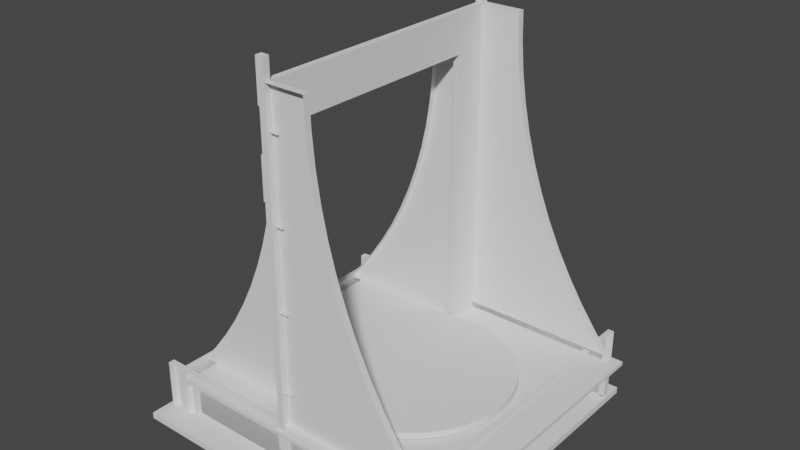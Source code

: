 # Source: sumaumaV0.14.blend  (saved by Blender 3.2.14; exported with 4.5.12 LTS)
import bpy
from mathutils import Matrix  # noqa: F401  (used for matrix-valued properties, if any)

bpy.ops.wm.read_factory_settings(use_empty=True)
scene = bpy.context.scene
scene.name = 'Scene'

# ---- collections
col_collection = bpy.data.collections.new('Collection'); scene.collection.children.link(col_collection)
col_maquete = bpy.data.collections.new('maquete'); scene.collection.children.link(col_maquete)

# ---- node groups
ng_geometry_nodes_001 = bpy.data.node_groups.new('Geometry Nodes.001', 'GeometryNodeTree')
_s = ng_geometry_nodes_001.interface.new_socket(name='Geometry', in_out='OUTPUT', socket_type='NodeSocketGeometry')
_s = ng_geometry_nodes_001.interface.new_socket(name='Geometry', in_out='INPUT', socket_type='NodeSocketGeometry')
ng_geometry_nodes_001.is_modifier = True
_N = ng_geometry_nodes_001.nodes; _L = ng_geometry_nodes_001.links
n0 = _N.new('NodeGroupInput'); n0.name = 'Group Input'; n0.location = (-357, 409)
n1 = _N.new('GeometryNodeExtrudeMesh'); n1.name = 'Extrude Mesh'; n1.location = (257, 767)
n1.inputs[3].default_value = 0.016
n2 = _N.new('NodeGroupOutput'); n2.name = 'Group Output'; n2.location = (450, 930)
n3 = _N.new('GeometryNodeSetPosition'); n3.name = 'Set Position'; n3.location = (-99, 735)
n3.inputs[3].default_value = (0.0, 0.05, -0.35)
_L.new(n0.outputs[0], n3.inputs[0])
_L.new(n3.outputs[0], n1.inputs[0])
_L.new(n1.outputs[0], n2.inputs[0])
n2.is_active_output = True
ng_geometry_nodes_003 = bpy.data.node_groups.new('Geometry Nodes.003', 'GeometryNodeTree')
_s = ng_geometry_nodes_003.interface.new_socket(name='Geometry', in_out='OUTPUT', socket_type='NodeSocketGeometry')
_s = ng_geometry_nodes_003.interface.new_socket(name='Geometry', in_out='INPUT', socket_type='NodeSocketGeometry')
ng_geometry_nodes_003.is_modifier = True
_N = ng_geometry_nodes_003.nodes; _L = ng_geometry_nodes_003.links
n0 = _N.new('NodeGroupInput'); n0.name = 'Group Input'; n0.location = (-340, 0)
n1 = _N.new('NodeGroupOutput'); n1.name = 'Group Output'; n1.location = (302, 0)
n2 = _N.new('GeometryNodeSetPosition'); n2.name = 'Set Position'; n2.location = (82, 166)
n2.inputs[3].default_value = (0.0, 0.0, 0.052)
n3 = _N.new('GeometryNodeExtrudeMesh'); n3.name = 'Extrude Mesh'; n3.location = (-138, 223)
n3.inputs[3].default_value = 0.016
_L.new(n2.outputs[0], n1.inputs[0])
_L.new(n0.outputs[0], n3.inputs[0])
_L.new(n3.outputs[0], n2.inputs[0])
n1.is_active_output = True
ng_geometry_nodes = bpy.data.node_groups.new('Geometry Nodes', 'GeometryNodeTree')
_s = ng_geometry_nodes.interface.new_socket(name='Geometry', in_out='OUTPUT', socket_type='NodeSocketGeometry')
_s = ng_geometry_nodes.interface.new_socket(name='Geometry', in_out='INPUT', socket_type='NodeSocketGeometry')
ng_geometry_nodes.is_modifier = True
_N = ng_geometry_nodes.nodes; _L = ng_geometry_nodes.links
n0 = _N.new('NodeGroupInput'); n0.name = 'Group Input'; n0.location = (-124, 400)
n1 = _N.new('NodeGroupOutput'); n1.name = 'Group Output'; n1.location = (534, 371)
n2 = _N.new('GeometryNodeSetPosition'); n2.name = 'Set Position'; n2.location = (94, 515)
n2.inputs[3].default_value = (0.0, 0.05, 0.25)
n3 = _N.new('GeometryNodeExtrudeMesh'); n3.name = 'Extrude Mesh'; n3.location = (314, 455)
n3.inputs[3].default_value = 0.016
_L.new(n3.outputs[0], n1.inputs[0])
_L.new(n0.outputs[0], n2.inputs[0])
_L.new(n2.outputs[0], n3.inputs[0])
n1.is_active_output = True
ng_geometry_nodes_005 = bpy.data.node_groups.new('Geometry Nodes.005', 'GeometryNodeTree')
_s = ng_geometry_nodes_005.interface.new_socket(name='Geometry', in_out='OUTPUT', socket_type='NodeSocketGeometry')
_s = ng_geometry_nodes_005.interface.new_socket(name='Geometry', in_out='INPUT', socket_type='NodeSocketGeometry')
ng_geometry_nodes_005.is_modifier = True
_N = ng_geometry_nodes_005.nodes; _L = ng_geometry_nodes_005.links
n0 = _N.new('NodeGroupOutput'); n0.name = 'Group Output'; n0.location = (393, 0)
n1 = _N.new('NodeGroupInput'); n1.name = 'Group Input'; n1.location = (-340, 0)
n2 = _N.new('GeometryNodeExtrudeMesh'); n2.name = 'Extrude Mesh'; n2.location = (-106, 184)
n2.inputs[3].default_value = 0.012
n3 = _N.new('GeometryNodeSetPosition'); n3.name = 'Set Position'; n3.location = (173, 154)
n3.inputs[3].default_value = (0.07, 0.0, -0.028)
_L.new(n3.outputs[0], n0.inputs[0])
_L.new(n1.outputs[0], n2.inputs[0])
_L.new(n2.outputs[0], n3.inputs[0])
n0.is_active_output = True
ng_geometry_nodes_006 = bpy.data.node_groups.new('Geometry Nodes.006', 'GeometryNodeTree')
_s = ng_geometry_nodes_006.interface.new_socket(name='Geometry', in_out='OUTPUT', socket_type='NodeSocketGeometry')
_s = ng_geometry_nodes_006.interface.new_socket(name='Geometry', in_out='INPUT', socket_type='NodeSocketGeometry')
ng_geometry_nodes_006.is_modifier = True
_N = ng_geometry_nodes_006.nodes; _L = ng_geometry_nodes_006.links
n0 = _N.new('NodeGroupInput'); n0.name = 'Group Input'; n0.location = (-340, 0)
n1 = _N.new('NodeGroupOutput'); n1.name = 'Group Output'; n1.location = (320, 0)
n2 = _N.new('GeometryNodeSetPosition'); n2.name = 'Set Position'; n2.location = (-120, 28)
n2.inputs[3].default_value = (0.07, 0.0, -0.016)
n3 = _N.new('GeometryNodeExtrudeMesh'); n3.name = 'Extrude Mesh'; n3.location = (100, -9)
n3.inputs[3].default_value = 0.06
_L.new(n3.outputs[0], n1.inputs[0])
_L.new(n0.outputs[0], n2.inputs[0])
_L.new(n2.outputs[0], n3.inputs[0])
n1.is_active_output = True
ng_geometry_nodes_007 = bpy.data.node_groups.new('Geometry Nodes.007', 'GeometryNodeTree')
_s = ng_geometry_nodes_007.interface.new_socket(name='Geometry', in_out='OUTPUT', socket_type='NodeSocketGeometry')
_s = ng_geometry_nodes_007.interface.new_socket(name='Geometry', in_out='INPUT', socket_type='NodeSocketGeometry')
ng_geometry_nodes_007.is_modifier = True
_N = ng_geometry_nodes_007.nodes; _L = ng_geometry_nodes_007.links
n0 = _N.new('NodeGroupInput'); n0.name = 'Group Input'; n0.location = (-340, 0)
n1 = _N.new('NodeGroupOutput'); n1.name = 'Group Output'; n1.location = (313, 0)
n2 = _N.new('GeometryNodeExtrudeMesh'); n2.name = 'Extrude Mesh'; n2.location = (-127, 34)
n2.inputs[3].default_value = 0.008
n3 = _N.new('GeometryNodeSetPosition'); n3.name = 'Set Position'; n3.location = (93, 58)
n3.inputs[3].default_value = (0.0, 0.0, 0.084)
_L.new(n3.outputs[0], n1.inputs[0])
_L.new(n0.outputs[0], n2.inputs[0])
_L.new(n2.outputs[0], n3.inputs[0])
n1.is_active_output = True

# ---- world
world_world = bpy.data.worlds.new('World'); scene.world = world_world
world_world.use_nodes = True; world_world.node_tree.nodes.clear()
_N = world_world.node_tree.nodes; _L = world_world.node_tree.links
n0 = _N.new('ShaderNodeOutputWorld'); n0.name = 'World Output'; n0.location = (300, 300)
n1 = _N.new('ShaderNodeBackground'); n1.name = 'Background'; n1.location = (10, 300)
n1.inputs[0].default_value = (0.05088, 0.05088, 0.05088, 1.0)
_L.new(n1.outputs[0], n0.inputs[0])
n0.is_active_output = True
world_world.color = (0.05088, 0.05088, 0.05088)
world_world.use_sun_shadow = False
world_world.sun_shadow_jitter_overblur = 0.0

# ---- meshes
me_sketch_108 = bpy.data.meshes.new('Sketch.108')
me_sketch_108.from_pydata([(-0.05, -0.25, 0.0), (-0.75, -0.25, 0.0), (-0.75, 0.25, 0.0), (-0.05, 0.25, 0.0), (-0.85, -0.35, 0.0), (0.05, -0.35, 0.0), (0.05, 0.35, 0.0), (-0.85, 0.35, 0.0), (-0.8002, -0.3376, 0.0), (-0.8002, -0.3376, 0.0), (-0.8002, -0.3376, 0.0), (-0.8002, -0.3376, 0.0), (-0.8002, -0.3376, 0.0), (-0.8002, -0.3376, 0.0), (-0.8002, -0.3376, 0.0), (-0.8002, -0.3376, 0.0), (-0.8002, -0.3376, 0.0), (-0.8002, -0.3376, 0.0), (-0.8002, -0.3376, 0.0), (-0.8002, -0.3376, 0.0), (-0.8002, -0.3377, 0.0), (-0.8002, -0.3377, 0.0), (-0.8002, -0.3377, 0.0), (-0.8002, -0.3377, 0.0), (-0.8002, -0.3377, 0.0), (-0.8002, -0.3377, 0.0), (-0.8002, -0.3377, 0.0), (-0.8002, -0.3377, 0.0), (-0.8002, -0.3377, 0.0), (-0.8002, -0.3377, 0.0), (-0.8002, -0.3377, 0.0), (-0.8002, -0.3377, 0.0), (-0.8002, -0.3377, 0.0), (-0.8002, -0.3377, 0.0), (-0.8001, -0.3377, 0.0), (-0.8001, -0.3377, 0.0), (-0.8001, -0.3377, 0.0), (-0.8001, -0.3377, 0.0), (-0.8001, -0.3377, 0.0), (-0.8001, -0.3377, 0.0), (-0.8001, -0.3377, 0.0), (-0.8001, -0.3377, 0.0), (-0.8001, -0.3377, 0.0), (-0.8001, -0.3377, 0.0), (-0.8001, -0.3377, 0.0), (-0.8001, -0.3376, 0.0), (-0.8001, -0.3376, 0.0), (-0.8001, -0.3376, 0.0), (-0.8001, -0.3376, 0.0), (-0.8001, -0.3376, 0.0), (-0.8001, -0.3376, 0.0), (-0.8001, -0.3376, 0.0), (-0.8001, -0.3376, 0.0), (-0.8001, -0.3376, 0.0), (-0.8001, -0.3376, 0.0), (-0.8002, -0.3376, 0.0)], [], [(0, 1, 2, 4, 28, 27, 26, 25, 24, 23, 22, 21, 20, 19, 18, 17, 16, 15, 14, 13, 12, 11, 10, 9, 8, 55, 54, 53, 52, 51, 50, 49, 48, 47, 46, 45, 44, 43, 42, 41, 40, 39, 38, 37, 36, 35, 34, 5, 6, 3), (6, 7, 4, 2, 3), (4, 5, 34, 33, 32, 31, 30, 29, 28)])
_uv = me_sketch_108.uv_layers.new(name='UVMap')
_uv.uv.foreach_set('vector', [0.0, 0.0, 0.01818, 0.0, 0.03636, 0.0, 0.07273, 0.0, 0.5091, 0.0, 0.4909, 0.0, 0.4727, 0.0, 0.4545, 0.0, 0.4364, 0.0, 0.4182, 0.0, 0.4, 0.0, 0.3818, 0.0, 0.3636, 0.0, 0.3455, 0.0, 0.3273, 0.0, 0.3091, 0.0, 0.2909, 0.0, 0.2727, 0.0, 0.2545, 0.0, 0.2364, 0.0, 0.2182, 0.0, 0.2, 0.0, 0.1818, 0.0, 0.1636, 0.0, 0.1455, 0.0, 1.0, 0.0, 0.9818, 0.0, 0.9636, 0.0, 0.9455, 0.0, 0.9273, 0.0, 0.9091, 0.0, 0.8909, 0.0, 0.8727, 0.0, 0.8545, 0.0, 0.8364, 0.0, 0.8182, 0.0, 0.8, 0.0, 0.7818, 0.0, 0.7636, 0.0, 0.7455, 0.0, 0.7273, 0.0, 0.7091, 0.0, 0.6909, 0.0, 0.6727, 0.0, 0.6545, 0.0, 0.6364, 0.0, 0.6182, 0.0, 0.09091, 0.0, 0.1091, 0.0, 0.05455, 0.0, 0.1091, 0.0, 0.1273, 0.0, 0.07273, 0.0, 0.03636, 0.0, 0.05455, 0.0, 0.07273, 0.0, 0.09091, 0.0, 0.6182, 0.0, 0.6, 0.0, 0.5818, 0.0, 0.5636, 0.0, 0.5455, 0.0, 0.5273, 0.0, 0.5091, 0.0])
me_sketch_108.use_remesh_fix_poles = True
me_sketch_108.use_remesh_preserve_attributes = False
me_sketch_108.update()
me_furos_050 = bpy.data.meshes.new('furos.050')
me_furos_050.from_pydata([(-0.15, -0.3395, 0.0), (-0.1503, -0.3395, 0.0), (-0.1507, -0.3396, 0.0), (-0.151, -0.3397, 0.0), (-0.1513, -0.3398, 0.0), (-0.1515, -0.34, 0.0), (-0.1518, -0.3402, 0.0), (-0.152, -0.3405, 0.0), (-0.1522, -0.3407, 0.0), (-0.1523, -0.341, 0.0), (-0.1524, -0.3413, 0.0), (-0.1525, -0.3417, 0.0), (-0.1525, -0.342, 0.0), (-0.1525, -0.3423, 0.0), (-0.1524, -0.3427, 0.0), (-0.1523, -0.343, 0.0), (-0.1522, -0.3433, 0.0), (-0.152, -0.3435, 0.0), (-0.1518, -0.3438, 0.0), (-0.1515, -0.344, 0.0), (-0.1513, -0.3442, 0.0), (-0.151, -0.3443, 0.0), (-0.1507, -0.3444, 0.0), (-0.1503, -0.3445, 0.0), (-0.15, -0.3445, 0.0), (-0.1497, -0.3445, 0.0), (-0.1493, -0.3444, 0.0), (-0.149, -0.3443, 0.0), (-0.1487, -0.3442, 0.0), (-0.1485, -0.344, 0.0), (-0.1482, -0.3438, 0.0), (-0.148, -0.3435, 0.0), (-0.1478, -0.3433, 0.0), (-0.1477, -0.343, 0.0), (-0.1476, -0.3427, 0.0), (-0.1475, -0.3423, 0.0), (-0.1475, -0.342, 0.0), (-0.1475, -0.3417, 0.0), (-0.1476, -0.3413, 0.0), (-0.1477, -0.341, 0.0), (-0.1478, -0.3407, 0.0), (-0.148, -0.3405, 0.0), (-0.1482, -0.3402, 0.0), (-0.1485, -0.34, 0.0), (-0.1487, -0.3398, 0.0), (-0.149, -0.3397, 0.0), (-0.1493, -0.3396, 0.0), (-0.1497, -0.3395, 0.0)], [], [(41, 42, 43, 44, 45, 46, 47, 0, 1, 2, 3, 4, 5, 6, 7, 8, 9, 10, 11, 12, 13, 14, 15, 16, 17, 18, 19, 20, 21, 22, 23, 24, 25, 26, 27, 28, 29, 30, 31, 32, 33, 34, 35, 36, 37, 38, 39, 40)])
_uv = me_furos_050.uv_layers.new(name='UVMap')
_uv.uv.foreach_set('vector', [0.8723, 0.0, 0.8936, 0.0, 0.9149, 0.0, 0.9362, 0.0, 0.9574, 0.0, 0.9787, 0.0, 1.0, 0.0, 0.0, 0.0, 0.02128, 0.0, 0.04255, 0.0, 0.06383, 0.0, 0.08511, 0.0, 0.1064, 0.0, 0.1277, 0.0, 0.1489, 0.0, 0.1702, 0.0, 0.1915, 0.0, 0.2128, 0.0, 0.234, 0.0, 0.2553, 0.0, 0.2766, 0.0, 0.2979, 0.0, 0.3191, 0.0, 0.3404, 0.0, 0.3617, 0.0, 0.383, 0.0, 0.4043, 0.0, 0.4255, 0.0, 0.4468, 0.0, 0.4681, 0.0, 0.4894, 0.0, 0.5106, 0.0, 0.5319, 0.0, 0.5532, 0.0, 0.5745, 0.0, 0.5957, 0.0, 0.617, 0.0, 0.6383, 0.0, 0.6596, 0.0, 0.6809, 0.0, 0.7021, 0.0, 0.7234, 0.0, 0.7447, 0.0, 0.766, 0.0, 0.7872, 0.0, 0.8085, 0.0, 0.8298, 0.0, 0.8511, 0.0])
me_furos_050.use_remesh_fix_poles = True
me_furos_050.use_remesh_preserve_attributes = False
me_furos_050.update()
me_boleanfingers_050 = bpy.data.meshes.new('boleanFingers.050')
me_boleanfingers_050.from_pydata([(-4.876e-05, -0.334, 0.0), (-0.1, -0.334, 0.0), (-0.1, -0.35, 0.0), (-4.876e-05, -0.35, 0.0)], [], [(2, 3, 0, 1)])
_uv = me_boleanfingers_050.uv_layers.new(name='UVMap')
_uv.uv.foreach_set('vector', [0.6667, 0.0, 1.0, 0.0, 0.0, 0.0, 0.3333, 0.0])
me_boleanfingers_050.use_remesh_fix_poles = True
me_boleanfingers_050.use_remesh_preserve_attributes = False
me_boleanfingers_050.update()
me_lateralfrente_003 = bpy.data.meshes.new('lateralFrente.003')
me_lateralfrente_003.from_pydata([(0.1, 0.8, 0.0), (-3.309e-24, 0.8, 0.0), (-3.309e-24, 0.0, 0.0), (-0.3, 0.0, 0.0), (-0.3, -0.1, 0.0), (0.4, -0.1, 0.0), (0.4, 0.0, 0.0), (0.3535, 0.05668, 0.0), (0.3106, 0.1158, 0.0), (0.2715, 0.1771, 0.0), (0.2363, 0.2405, 0.0), (0.2049, 0.3058, 0.0), (0.1775, 0.3728, 0.0), (0.1541, 0.4413, 0.0), (0.1348, 0.5111, 0.0), (0.1197, 0.5821, 0.0), (0.1088, 0.654, 0.0), (0.1022, 0.7267, 0.0)], [], [(9, 10, 11, 12, 13, 14, 15, 16, 17, 0, 1, 2, 3, 4, 5, 6, 7, 8)])
_uv = me_lateralfrente_003.uv_layers.new(name='UVMap')
_uv.uv.foreach_set('vector', [0.5294, 0.0, 0.5882, 0.0, 0.6471, 0.0, 0.7059, 0.0, 0.7647, 0.0, 0.8235, 0.0, 0.8824, 0.0, 0.9412, 0.0, 1.0, 0.0, 0.0, 0.0, 0.05882, 0.0, 0.1176, 0.0, 0.1765, 0.0, 0.2353, 0.0, 0.2941, 0.0, 0.3529, 0.0, 0.4118, 0.0, 0.4706, 0.0])
me_lateralfrente_003.use_remesh_fix_poles = True
me_lateralfrente_003.use_remesh_preserve_attributes = False
me_lateralfrente_003.update()
me_basegira_003 = bpy.data.meshes.new('baseGira.003')
me_basegira_003.from_pydata([(0.07, 0.25, 0.0), (0.03608, 0.2477, 0.0), (0.00354, 0.2411, 0.0), (-0.02731, 0.2304, 0.0), (-0.05618, 0.2159, 0.0), (-0.08277, 0.1979, 0.0), (-0.1068, 0.1768, 0.0), (-0.1279, 0.1528, 0.0), (-0.1459, 0.1262, 0.0), (-0.1604, 0.09731, 0.0), (-0.1711, 0.06646, 0.0), (-0.1777, 0.03392, 0.0), (-0.18, 3.062e-17, 0.0), (-0.1777, -0.03392, 0.0), (-0.1711, -0.06646, 0.0), (-0.1604, -0.09731, 0.0), (-0.1459, -0.1262, 0.0), (-0.1279, -0.1528, 0.0), (-0.1068, -0.1768, 0.0), (-0.08277, -0.1979, 0.0), (-0.05618, -0.2159, 0.0), (-0.02731, -0.2304, 0.0), (0.00354, -0.2411, 0.0), (0.03608, -0.2477, 0.0), (0.07, -0.25, 0.0), (0.1039, -0.2477, 0.0), (0.1365, -0.2411, 0.0), (0.1673, -0.2304, 0.0), (0.1962, -0.2159, 0.0), (0.2228, -0.1979, 0.0), (0.2468, -0.1768, 0.0), (0.2679, -0.1528, 0.0), (0.2859, -0.1262, 0.0), (0.3004, -0.09731, 0.0), (0.3111, -0.06646, 0.0), (0.3177, -0.03392, 0.0), (0.32, -6.123e-17, 0.0), (0.3177, 0.03392, 0.0), (0.3111, 0.06646, 0.0), (0.3004, 0.09731, 0.0), (0.2859, 0.1262, 0.0), (0.2679, 0.1528, 0.0), (0.2468, 0.1768, 0.0), (0.2228, 0.1979, 0.0), (0.1962, 0.2159, 0.0), (0.1673, 0.2304, 0.0), (0.1365, 0.2411, 0.0), (0.1039, 0.2477, 0.0), (0.3215, 0.0, 0.0), (-0.3215, 0.0, 0.0)], [(48, 49)], [(46, 47, 0, 1, 2, 3, 4, 5, 6, 7, 8, 9, 10, 11, 12, 13, 14, 15, 16, 17, 18, 19, 20, 21, 22, 23, 24, 25, 26, 27, 28, 29, 30, 31, 32, 33, 34, 35, 36, 37, 38, 39, 40, 41, 42, 43, 44, 45)])
_uv = me_basegira_003.uv_layers.new(name='UVMap')
_uv.uv.foreach_set('vector', [0.9787, 0.0, 1.0, 0.0, 0.0, 0.0, 0.02128, 0.0, 0.04255, 0.0, 0.06383, 0.0, 0.08511, 0.0, 0.1064, 0.0, 0.1277, 0.0, 0.1489, 0.0, 0.1702, 0.0, 0.1915, 0.0, 0.2128, 0.0, 0.234, 0.0, 0.2553, 0.0, 0.2766, 0.0, 0.2979, 0.0, 0.3191, 0.0, 0.3404, 0.0, 0.3617, 0.0, 0.383, 0.0, 0.4043, 0.0, 0.4255, 0.0, 0.4468, 0.0, 0.4681, 0.0, 0.4894, 0.0, 0.5106, 0.0, 0.5319, 0.0, 0.5532, 0.0, 0.5745, 0.0, 0.5957, 0.0, 0.617, 0.0, 0.6383, 0.0, 0.6596, 0.0, 0.6809, 0.0, 0.7021, 0.0, 0.7234, 0.0, 0.7447, 0.0, 0.766, 0.0, 0.7872, 0.0, 0.8085, 0.0, 0.8298, 0.0, 0.8511, 0.0, 0.8723, 0.0, 0.8936, 0.0, 0.9149, 0.0, 0.9362, 0.0, 0.9574, 0.0])
me_basegira_003.use_remesh_fix_poles = True
me_basegira_003.use_remesh_preserve_attributes = False
me_basegira_003.update()
me_sketch_001 = bpy.data.meshes.new('Sketch.001')
me_sketch_001.from_pydata([(-0.35, 0.0, 0.0), (-3.309e-24, 0.0, 0.0), (-3.309e-24, 0.7, 0.0), (-0.07409, 0.7, 0.0), (-0.07613, 0.6353, 0.0), (-0.08221, 0.5711, 0.0), (-0.09226, 0.5077, 0.0), (-0.1062, 0.4452, 0.0), (-0.124, 0.3839, 0.0), (-0.1456, 0.3238, 0.0), (-0.1708, 0.2652, 0.0), (-0.1997, 0.2082, 0.0), (-0.2321, 0.153, 0.0), (-0.268, 0.09977, 0.0), (-0.3073, 0.04872, 0.0)], [], [(1, 2, 3, 4, 5, 6, 7, 8, 9, 10, 11, 12, 13, 14, 0)])
_uv = me_sketch_001.uv_layers.new(name='UVMap')
_uv.uv.foreach_set('vector', [0.07143, 0.0, 0.1429, 0.0, 0.2143, 0.0, 0.2857, 0.0, 0.3571, 0.0, 0.4286, 0.0, 0.5, 0.0, 0.5714, 0.0, 0.6429, 0.0, 0.7143, 0.0, 0.7857, 0.0, 0.8571, 0.0, 0.9286, 0.0, 1.0, 0.0, 0.0, 0.0])
me_sketch_001.update()
me_basecubo = bpy.data.meshes.new('baseCubo')
me_basecubo.from_pydata([(0.048, 0.0275, 0.0), (-0.04, 0.045, 0.0), (-0.04, -0.045, 0.0), (0.048, -0.0275, 0.0), (1.837e-18, 0.03, 0.0), (-0.004071, 0.02973, 0.0), (-0.007975, 0.02893, 0.0), (-0.01168, 0.02764, 0.0), (-0.01514, 0.0259, 0.0), (-0.01833, 0.02375, 0.0), (-0.02121, 0.02121, 0.0), (-0.02375, 0.01833, 0.0), (-0.0259, 0.01514, 0.0), (-0.02764, 0.01168, 0.0), (-0.02893, 0.007975, 0.0), (-0.02973, 0.004071, 0.0), (-0.03, 3.674e-18, 0.0), (-0.02973, -0.004071, 0.0), (-0.02893, -0.007975, 0.0), (-0.02764, -0.01168, 0.0), (-0.0259, -0.01514, 0.0), (-0.02375, -0.01833, 0.0), (-0.02121, -0.02121, 0.0), (-0.01833, -0.02375, 0.0), (-0.01514, -0.0259, 0.0), (-0.01168, -0.02764, 0.0), (-0.007975, -0.02893, 0.0), (-0.004071, -0.02973, 0.0), (-5.511e-18, -0.03, 0.0), (0.004071, -0.02973, 0.0), (0.007975, -0.02893, 0.0), (0.01168, -0.02764, 0.0), (0.01514, -0.0259, 0.0), (0.01833, -0.02375, 0.0), (0.02121, -0.02121, 0.0), (0.02375, -0.01833, 0.0), (0.0259, -0.01514, 0.0), (0.02764, -0.01168, 0.0), (0.02893, -0.007975, 0.0), (0.02973, -0.004071, 0.0), (0.03, -7.348e-18, 0.0), (0.02973, 0.004071, 0.0), (0.02893, 0.007975, 0.0), (0.02764, 0.01168, 0.0), (0.0259, 0.01514, 0.0), (0.02375, 0.01833, 0.0), (0.02121, 0.02121, 0.0), (0.01833, 0.02375, 0.0), (0.01514, 0.0259, 0.0), (0.01168, 0.02764, 0.0), (0.007975, 0.02893, 0.0), (0.004071, 0.02973, 0.0), (-0.02834, 0.036, 0.0), (-0.02902, 0.03595, 0.0), (-0.02967, 0.03582, 0.0), (-0.03028, 0.03561, 0.0), (-0.03086, 0.03532, 0.0), (-0.03139, 0.03496, 0.0), (-0.03187, 0.03454, 0.0), (-0.0323, 0.03406, 0.0), (-0.03265, 0.03352, 0.0), (-0.03294, 0.03295, 0.0), (-0.03316, 0.03233, 0.0), (-0.03329, 0.03168, 0.0), (-0.03334, 0.031, 0.0), (-0.03329, 0.03032, 0.0), (-0.03316, 0.02967, 0.0), (-0.03294, 0.02905, 0.0), (-0.03265, 0.02848, 0.0), (-0.0323, 0.02794, 0.0), (-0.03187, 0.02746, 0.0), (-0.03139, 0.02704, 0.0), (-0.03086, 0.02668, 0.0), (-0.03028, 0.02639, 0.0), (-0.02967, 0.02618, 0.0), (-0.02902, 0.02605, 0.0), (-0.02834, 0.026, 0.0), (-0.02766, 0.02605, 0.0), (-0.02701, 0.02618, 0.0), (-0.02639, 0.02639, 0.0), (-0.02581, 0.02668, 0.0), (-0.02528, 0.02704, 0.0), (-0.0248, 0.02746, 0.0), (-0.02438, 0.02794, 0.0), (-0.02402, 0.02848, 0.0), (-0.02373, 0.02905, 0.0), (-0.02352, 0.02967, 0.0), (-0.02338, 0.03032, 0.0), (-0.02334, 0.031, 0.0), (-0.02338, 0.03168, 0.0), (-0.02352, 0.03233, 0.0), (-0.02373, 0.03295, 0.0), (-0.02402, 0.03352, 0.0), (-0.02438, 0.03406, 0.0), (-0.0248, 0.03454, 0.0), (-0.02528, 0.03496, 0.0), (-0.02581, 0.03532, 0.0), (-0.02639, 0.03561, 0.0), (-0.02701, 0.03582, 0.0), (-0.02766, 0.03595, 0.0), (0.03693, 0.025, 0.0), (0.03625, 0.02495, 0.0), (0.0356, 0.02482, 0.0), (0.03499, 0.02461, 0.0), (0.03441, 0.02432, 0.0), (0.03388, 0.02396, 0.0), (0.0334, 0.02354, 0.0), (0.03297, 0.02306, 0.0), (0.03262, 0.02252, 0.0), (0.03233, 0.02195, 0.0), (0.03211, 0.02133, 0.0), (0.03198, 0.02068, 0.0), (0.03193, 0.02, 0.0), (0.03198, 0.01932, 0.0), (0.03211, 0.01867, 0.0), (0.03233, 0.01805, 0.0), (0.03262, 0.01748, 0.0), (0.03297, 0.01694, 0.0), (0.0334, 0.01646, 0.0), (0.03388, 0.01604, 0.0), (0.03441, 0.01568, 0.0), (0.03499, 0.01539, 0.0), (0.0356, 0.01518, 0.0), (0.03625, 0.01505, 0.0), (0.03693, 0.015, 0.0), (0.03761, 0.01505, 0.0), (0.03826, 0.01518, 0.0), (0.03888, 0.01539, 0.0), (0.03946, 0.01568, 0.0), (0.03999, 0.01604, 0.0), (0.04047, 0.01646, 0.0), (0.04089, 0.01694, 0.0), (0.04125, 0.01748, 0.0), (0.04154, 0.01805, 0.0), (0.04175, 0.01867, 0.0), (0.04189, 0.01932, 0.0), (0.04193, 0.02, 0.0), (0.04189, 0.02068, 0.0), (0.04175, 0.02133, 0.0), (0.04154, 0.02195, 0.0), (0.04125, 0.02252, 0.0), (0.04089, 0.02306, 0.0), (0.04047, 0.02354, 0.0), (0.03999, 0.02396, 0.0), (0.03946, 0.02432, 0.0), (0.03888, 0.02461, 0.0), (0.03826, 0.02482, 0.0), (0.03761, 0.02495, 0.0), (0.03693, -0.015, 0.0), (0.03625, -0.01505, 0.0), (0.0356, -0.01518, 0.0), (0.03499, -0.01539, 0.0), (0.03441, -0.01568, 0.0), (0.03388, -0.01604, 0.0), (0.0334, -0.01646, 0.0), (0.03297, -0.01694, 0.0), (0.03262, -0.01748, 0.0), (0.03233, -0.01805, 0.0), (0.03211, -0.01867, 0.0), (0.03198, -0.01932, 0.0), (0.03193, -0.02, 0.0), (0.03198, -0.02068, 0.0), (0.03211, -0.02133, 0.0), (0.03233, -0.02195, 0.0), (0.03262, -0.02252, 0.0), (0.03297, -0.02306, 0.0), (0.0334, -0.02354, 0.0), (0.03388, -0.02396, 0.0), (0.03441, -0.02432, 0.0), (0.03499, -0.02461, 0.0), (0.0356, -0.02482, 0.0), (0.03625, -0.02495, 0.0), (0.03693, -0.025, 0.0), (0.03761, -0.02495, 0.0), (0.03826, -0.02482, 0.0), (0.03888, -0.02461, 0.0), (0.03946, -0.02432, 0.0), (0.03999, -0.02396, 0.0), (0.04047, -0.02354, 0.0), (0.04089, -0.02306, 0.0), (0.04125, -0.02252, 0.0), (0.04154, -0.02195, 0.0), (0.04175, -0.02133, 0.0), (0.04189, -0.02068, 0.0), (0.04193, -0.02, 0.0), (0.04189, -0.01932, 0.0), (0.04175, -0.01867, 0.0), (0.04154, -0.01805, 0.0), (0.04125, -0.01748, 0.0), (0.04089, -0.01694, 0.0), (0.04047, -0.01646, 0.0), (0.03999, -0.01604, 0.0), (0.03946, -0.01568, 0.0), (0.03888, -0.01539, 0.0), (0.03826, -0.01518, 0.0), (0.03761, -0.01505, 0.0), (-0.02834, -0.026, 0.0), (-0.02902, -0.02605, 0.0), (-0.02967, -0.02618, 0.0), (-0.03028, -0.02639, 0.0), (-0.03086, -0.02668, 0.0), (-0.03139, -0.02704, 0.0), (-0.03187, -0.02746, 0.0), (-0.0323, -0.02794, 0.0), (-0.03265, -0.02848, 0.0), (-0.03294, -0.02905, 0.0), (-0.03316, -0.02967, 0.0), (-0.03329, -0.03032, 0.0), (-0.03334, -0.031, 0.0), (-0.03329, -0.03168, 0.0), (-0.03316, -0.03233, 0.0), (-0.03294, -0.03295, 0.0), (-0.03265, -0.03352, 0.0), (-0.0323, -0.03406, 0.0), (-0.03187, -0.03454, 0.0), (-0.03139, -0.03496, 0.0), (-0.03086, -0.03532, 0.0), (-0.03028, -0.03561, 0.0), (-0.02967, -0.03582, 0.0), (-0.02902, -0.03595, 0.0), (-0.02834, -0.036, 0.0), (-0.02766, -0.03595, 0.0), (-0.02701, -0.03582, 0.0), (-0.02639, -0.03561, 0.0), (-0.02581, -0.03532, 0.0), (-0.02528, -0.03496, 0.0), (-0.0248, -0.03454, 0.0), (-0.02438, -0.03406, 0.0), (-0.02402, -0.03352, 0.0), (-0.02373, -0.03295, 0.0), (-0.02352, -0.03233, 0.0), (-0.02338, -0.03168, 0.0), (-0.02334, -0.031, 0.0), (-0.02338, -0.03032, 0.0), (-0.02352, -0.02967, 0.0), (-0.02373, -0.02905, 0.0), (-0.02402, -0.02848, 0.0), (-0.02438, -0.02794, 0.0), (-0.0248, -0.02746, 0.0), (-0.02528, -0.02704, 0.0), (-0.02581, -0.02668, 0.0), (-0.02639, -0.02639, 0.0), (-0.02701, -0.02618, 0.0), (-0.02766, -0.02605, 0.0)], [], [(119, 118, 117, 116, 44, 43, 123, 122, 121, 120), (3, 0, 1, 52, 99, 98, 97, 96, 95, 94, 93, 92, 91, 90, 89, 88, 87, 86, 85, 84, 83, 82, 81, 8, 7, 6, 5, 4, 51, 50, 49, 48, 47, 46, 45, 44, 116, 115, 114, 113, 112, 111, 110, 109, 108, 107, 106, 105, 104, 103, 102, 101, 100, 147, 146, 145, 144, 143, 142, 141, 140, 139, 138, 137, 136, 135, 134, 133, 132, 131, 130, 129, 128, 127, 126, 125, 124, 123, 43, 42, 41, 40, 39, 38, 37, 36, 35, 34, 33, 32, 167, 166, 165, 164, 163, 162, 161, 160, 159, 158, 157, 156, 155, 154, 153, 152, 151, 150, 149, 148, 195, 194, 193, 192, 191, 190, 189, 188, 187, 186, 185, 184, 183, 182, 181, 180, 179, 178, 177, 176, 175, 174, 173), (58, 57, 56, 55, 54, 53, 52, 1, 2, 225, 224, 223, 222, 221, 220, 219, 218, 217, 216, 215, 214, 213, 212, 211, 210, 209, 208, 207, 206, 205, 204, 203, 202, 201, 200, 199, 198, 197, 196, 243, 242, 241, 240, 239, 238, 237, 236, 235, 234, 233, 232, 231, 230, 229, 28, 27, 26, 25, 24, 23, 22, 21, 20, 19, 18, 17, 16, 15, 14, 13, 12, 11, 10, 9, 8, 81, 80, 79, 78, 77, 76, 75, 74, 73, 72, 71, 70, 69, 68, 67, 66, 65, 64, 63, 62, 61, 60, 59), (227, 226, 225, 2, 3, 173, 172, 171, 170, 169, 168, 167, 32, 31, 30, 29, 28, 229, 228)])
_uv = me_basecubo.uv_layers.new(name='UVMap')
_uv.uv.foreach_set('vector', [0.4897, 0.0, 0.4856, 0.0, 0.4815, 0.0, 0.4774, 0.0, 0.1811, 0.0, 0.177, 0.0, 0.5062, 0.0, 0.5021, 0.0, 0.4979, 0.0, 0.4938, 0.0, 0.01235, 0.0, 0.0, 0.0, 0.004115, 0.0, 0.214, 0.0, 0.4074, 0.0, 0.4033, 0.0, 0.3992, 0.0, 0.3951, 0.0, 0.3909, 0.0, 0.3868, 0.0, 0.3827, 0.0, 0.3786, 0.0, 0.3745, 0.0, 0.3704, 0.0, 0.3663, 0.0, 0.3621, 0.0, 0.358, 0.0, 0.3539, 0.0, 0.3498, 0.0, 0.3457, 0.0, 0.3416, 0.0, 0.3374, 0.0, 0.3333, 0.0, 0.03292, 0.0, 0.02881, 0.0, 0.02469, 0.0, 0.02058, 0.0, 0.01646, 0.0, 0.2099, 0.0, 0.2058, 0.0, 0.2016, 0.0, 0.1975, 0.0, 0.1934, 0.0, 0.1893, 0.0, 0.1852, 0.0, 0.1811, 0.0, 0.4774, 0.0, 0.4733, 0.0, 0.4691, 0.0, 0.465, 0.0, 0.4609, 0.0, 0.4568, 0.0, 0.4527, 0.0, 0.4486, 0.0, 0.4444, 0.0, 0.4403, 0.0, 0.4362, 0.0, 0.4321, 0.0, 0.428, 0.0, 0.4239, 0.0, 0.4198, 0.0, 0.4156, 0.0, 0.4115, 0.0, 0.6049, 0.0, 0.6008, 0.0, 0.5967, 0.0, 0.5926, 0.0, 0.5885, 0.0, 0.5844, 0.0, 0.5802, 0.0, 0.5761, 0.0, 0.572, 0.0, 0.5679, 0.0, 0.5638, 0.0, 0.5597, 0.0, 0.5556, 0.0, 0.5514, 0.0, 0.5473, 0.0, 0.5432, 0.0, 0.5391, 0.0, 0.535, 0.0, 0.5309, 0.0, 0.5267, 0.0, 0.5226, 0.0, 0.5185, 0.0, 0.5144, 0.0, 0.5103, 0.0, 0.5062, 0.0, 0.177, 0.0, 0.1728, 0.0, 0.1687, 0.0, 0.1646, 0.0, 0.1605, 0.0, 0.1564, 0.0, 0.1523, 0.0, 0.1481, 0.0, 0.144, 0.0, 0.1399, 0.0, 0.1358, 0.0, 0.1317, 0.0, 0.6872, 0.0, 0.6831, 0.0, 0.679, 0.0, 0.6749, 0.0, 0.6708, 0.0, 0.6667, 0.0, 0.6626, 0.0, 0.6584, 0.0, 0.6543, 0.0, 0.6502, 0.0, 0.6461, 0.0, 0.642, 0.0, 0.6379, 0.0, 0.6337, 0.0, 0.6296, 0.0, 0.6255, 0.0, 0.6214, 0.0, 0.6173, 0.0, 0.6132, 0.0, 0.6091, 0.0, 0.8025, 0.0, 0.7984, 0.0, 0.7942, 0.0, 0.7901, 0.0, 0.786, 0.0, 0.7819, 0.0, 0.7778, 0.0, 0.7737, 0.0, 0.7695, 0.0, 0.7654, 0.0, 0.7613, 0.0, 0.7572, 0.0, 0.7531, 0.0, 0.749, 0.0, 0.7449, 0.0, 0.7407, 0.0, 0.7366, 0.0, 0.7325, 0.0, 0.7284, 0.0, 0.7243, 0.0, 0.7202, 0.0, 0.716, 0.0, 0.7119, 0.0, 0.2387, 0.0, 0.2346, 0.0, 0.2305, 0.0, 0.2263, 0.0, 0.2222, 0.0, 0.2181, 0.0, 0.214, 0.0, 0.004115, 0.0, 0.00823, 0.0, 0.9259, 0.0, 0.9218, 0.0, 0.9177, 0.0, 0.9136, 0.0, 0.9095, 0.0, 0.9053, 0.0, 0.9012, 0.0, 0.8971, 0.0, 0.893, 0.0, 0.8889, 0.0, 0.8848, 0.0, 0.8807, 0.0, 0.8765, 0.0, 0.8724, 0.0, 0.8683, 0.0, 0.8642, 0.0, 0.8601, 0.0, 0.856, 0.0, 0.8519, 0.0, 0.8477, 0.0, 0.8436, 0.0, 0.8395, 0.0, 0.8354, 0.0, 0.8313, 0.0, 0.8272, 0.0, 0.823, 0.0, 0.8189, 0.0, 0.8148, 0.0, 0.8107, 0.0, 0.8066, 0.0, 1.0, 0.0, 0.9959, 0.0, 0.9918, 0.0, 0.9877, 0.0, 0.9835, 0.0, 0.9794, 0.0, 0.9753, 0.0, 0.9712, 0.0, 0.9671, 0.0, 0.963, 0.0, 0.9588, 0.0, 0.9547, 0.0, 0.9506, 0.0, 0.9465, 0.0, 0.9424, 0.0, 0.1152, 0.0, 0.1111, 0.0, 0.107, 0.0, 0.1029, 0.0, 0.09877, 0.0, 0.09465, 0.0, 0.09053, 0.0, 0.08642, 0.0, 0.0823, 0.0, 0.07819, 0.0, 0.07407, 0.0, 0.06996, 0.0, 0.06584, 0.0, 0.06173, 0.0, 0.05761, 0.0, 0.0535, 0.0, 0.04938, 0.0, 0.04527, 0.0, 0.04115, 0.0, 0.03704, 0.0, 0.03292, 0.0, 0.3333, 0.0, 0.3292, 0.0, 0.3251, 0.0, 0.321, 0.0, 0.3169, 0.0, 0.3128, 0.0, 0.3086, 0.0, 0.3045, 0.0, 0.3004, 0.0, 0.2963, 0.0, 0.2922, 0.0, 0.2881, 0.0, 0.284, 0.0, 0.2798, 0.0, 0.2757, 0.0, 0.2716, 0.0, 0.2675, 0.0, 0.2634, 0.0, 0.2593, 0.0, 0.2551, 0.0, 0.251, 0.0, 0.2469, 0.0, 0.2428, 0.0, 0.9342, 0.0, 0.93, 0.0, 0.9259, 0.0, 0.00823, 0.0, 0.01235, 0.0, 0.7119, 0.0, 0.7078, 0.0, 0.7037, 0.0, 0.6996, 0.0, 0.6955, 0.0, 0.6914, 0.0, 0.6872, 0.0, 0.1317, 0.0, 0.1276, 0.0, 0.1235, 0.0, 0.1193, 0.0, 0.1152, 0.0, 0.9424, 0.0, 0.9383, 0.0])
me_basecubo.update()
me_corpocubo = bpy.data.meshes.new('corpoCubo')
me_corpocubo.from_pydata([(2.235e-18, 0.0365, 0.0), (-0.004953, 0.03617, 0.0), (-0.009703, 0.0352, 0.0), (-0.01421, 0.03363, 0.0), (-0.01842, 0.03152, 0.0), (-0.0223, 0.02889, 0.0), (-0.02581, 0.02581, 0.0), (-0.02889, 0.0223, 0.0), (-0.03152, 0.01842, 0.0), (-0.03363, 0.01421, 0.0), (-0.0352, 0.009703, 0.0), (-0.03617, 0.004953, 0.0), (-0.0365, 4.47e-18, 0.0), (-0.03617, -0.004953, 0.0), (-0.0352, -0.009703, 0.0), (-0.03363, -0.01421, 0.0), (-0.03152, -0.01842, 0.0), (-0.02889, -0.0223, 0.0), (-0.02581, -0.02581, 0.0), (-0.0223, -0.02889, 0.0), (-0.01842, -0.03152, 0.0), (-0.01421, -0.03363, 0.0), (-0.009703, -0.0352, 0.0), (-0.004953, -0.03617, 0.0), (-6.705e-18, -0.0365, 0.0), (0.004953, -0.03617, 0.0), (0.009703, -0.0352, 0.0), (0.01421, -0.03363, 0.0), (0.01842, -0.03152, 0.0), (0.0223, -0.02889, 0.0), (0.02581, -0.02581, 0.0), (0.02889, -0.0223, 0.0), (0.03152, -0.01842, 0.0), (0.03363, -0.01421, 0.0), (0.0352, -0.009703, 0.0), (0.03617, -0.004953, 0.0), (0.0365, -8.94e-18, 0.0), (0.03617, 0.004953, 0.0), (0.0352, 0.009703, 0.0), (0.03363, 0.01421, 0.0), (0.03152, 0.01842, 0.0), (0.02889, 0.0223, 0.0), (0.02581, 0.02581, 0.0), (0.0223, 0.02889, 0.0), (0.01842, 0.03152, 0.0), (0.01421, 0.03363, 0.0), (0.009703, 0.0352, 0.0), (0.004953, 0.03617, 0.0)], [], [(38, 39, 40, 41, 42, 43, 44, 45, 46, 47, 0, 1, 2, 3, 4, 5, 6, 7, 8, 9, 10, 11, 12, 13, 14, 15, 16, 17, 18, 19, 20, 21, 22, 23, 24, 25, 26, 27, 28, 29, 30, 31, 32, 33, 34, 35, 36, 37)])
_uv = me_corpocubo.uv_layers.new(name='UVMap')
_uv.uv.foreach_set('vector', [0.8085, 0.0, 0.8298, 0.0, 0.8511, 0.0, 0.8723, 0.0, 0.8936, 0.0, 0.9149, 0.0, 0.9362, 0.0, 0.9574, 0.0, 0.9787, 0.0, 1.0, 0.0, 0.0, 0.0, 0.02128, 0.0, 0.04255, 0.0, 0.06383, 0.0, 0.08511, 0.0, 0.1064, 0.0, 0.1277, 0.0, 0.1489, 0.0, 0.1702, 0.0, 0.1915, 0.0, 0.2128, 0.0, 0.234, 0.0, 0.2553, 0.0, 0.2766, 0.0, 0.2979, 0.0, 0.3191, 0.0, 0.3404, 0.0, 0.3617, 0.0, 0.383, 0.0, 0.4043, 0.0, 0.4255, 0.0, 0.4468, 0.0, 0.4681, 0.0, 0.4894, 0.0, 0.5106, 0.0, 0.5319, 0.0, 0.5532, 0.0, 0.5745, 0.0, 0.5957, 0.0, 0.617, 0.0, 0.6383, 0.0, 0.6596, 0.0, 0.6809, 0.0, 0.7021, 0.0, 0.7234, 0.0, 0.7447, 0.0, 0.766, 0.0, 0.7872, 0.0])
me_corpocubo.update()
me_discocubo = bpy.data.meshes.new('discoCubo')
me_discocubo.from_pydata([(4.286e-18, 0.07, 0.0), (-0.009499, 0.06936, 0.0), (-0.01861, 0.0675, 0.0), (-0.02725, 0.0645, 0.0), (-0.03533, 0.06044, 0.0), (-0.04277, 0.05541, 0.0), (-0.0495, 0.0495, 0.0), (-0.05541, 0.04277, 0.0), (-0.06044, 0.03533, 0.0), (-0.0645, 0.02725, 0.0), (-0.0675, 0.01861, 0.0), (-0.06936, 0.009499, 0.0), (-0.07, 8.573e-18, 0.0), (-0.06936, -0.009499, 0.0), (-0.0675, -0.01861, 0.0), (-0.0645, -0.02725, 0.0), (-0.06044, -0.03533, 0.0), (-0.05541, -0.04277, 0.0), (-0.0495, -0.0495, 0.0), (-0.04277, -0.05541, 0.0), (-0.03533, -0.06044, 0.0), (-0.02725, -0.0645, 0.0), (-0.01861, -0.0675, 0.0), (-0.009499, -0.06936, 0.0), (-1.286e-17, -0.07, 0.0), (0.009499, -0.06936, 0.0), (0.01861, -0.0675, 0.0), (0.02725, -0.0645, 0.0), (0.03533, -0.06044, 0.0), (0.04277, -0.05541, 0.0), (0.0495, -0.0495, 0.0), (0.05541, -0.04277, 0.0), (0.06044, -0.03533, 0.0), (0.0645, -0.02725, 0.0), (0.0675, -0.01861, 0.0), (0.06936, -0.009499, 0.0), (0.07, -1.715e-17, 0.0), (0.06936, 0.009499, 0.0), (0.0675, 0.01861, 0.0), (0.0645, 0.02725, 0.0), (0.06044, 0.03533, 0.0), (0.05541, 0.04277, 0.0), (0.0495, 0.0495, 0.0), (0.04277, 0.05541, 0.0), (0.03533, 0.06044, 0.0), (0.02725, 0.0645, 0.0), (0.01861, 0.0675, 0.0), (0.009499, 0.06936, 0.0), (-0.017, 0.05981, 0.0), (-0.01801, 0.05974, 0.0), (-0.01899, 0.05954, 0.0), (-0.01992, 0.05922, 0.0), (-0.02078, 0.05878, 0.0), (-0.02158, 0.05825, 0.0), (-0.0223, 0.05761, 0.0), (-0.02293, 0.05689, 0.0), (-0.02347, 0.05609, 0.0), (-0.02391, 0.05523, 0.0), (-0.02423, 0.0543, 0.0), (-0.02443, 0.05333, 0.0), (-0.0245, 0.05231, 0.0), (-0.02443, 0.05129, 0.0), (-0.02423, 0.05031, 0.0), (-0.02391, 0.04939, 0.0), (-0.02347, 0.04852, 0.0), (-0.02293, 0.04773, 0.0), (-0.0223, 0.047, 0.0), (-0.02158, 0.04637, 0.0), (-0.02078, 0.04583, 0.0), (-0.01992, 0.0454, 0.0), (-0.01899, 0.04508, 0.0), (-0.01801, 0.04488, 0.0), (-0.017, 0.04481, 0.0), (-0.01598, 0.04488, 0.0), (-0.015, 0.04508, 0.0), (-0.01408, 0.0454, 0.0), (-0.01321, 0.04583, 0.0), (-0.01241, 0.04637, 0.0), (-0.01169, 0.047, 0.0), (-0.01106, 0.04773, 0.0), (-0.01052, 0.04852, 0.0), (-0.01009, 0.04939, 0.0), (-0.009764, 0.05031, 0.0), (-0.009564, 0.05129, 0.0), (-0.009496, 0.05231, 0.0), (-0.009564, 0.05333, 0.0), (-0.009764, 0.0543, 0.0), (-0.01009, 0.05523, 0.0), (-0.01052, 0.05609, 0.0), (-0.01106, 0.05689, 0.0), (-0.01169, 0.05761, 0.0), (-0.01241, 0.05825, 0.0), (-0.01321, 0.05878, 0.0), (-0.01408, 0.05922, 0.0), (-0.015, 0.05954, 0.0), (-0.01598, 0.05974, 0.0), (-0.017, -0.04481, 0.0), (-0.01801, -0.04488, 0.0), (-0.01899, -0.04508, 0.0), (-0.01992, -0.0454, 0.0), (-0.02078, -0.04583, 0.0), (-0.02158, -0.04637, 0.0), (-0.0223, -0.047, 0.0), (-0.02293, -0.04773, 0.0), (-0.02347, -0.04852, 0.0), (-0.02391, -0.04939, 0.0), (-0.02423, -0.05031, 0.0), (-0.02443, -0.05129, 0.0), (-0.0245, -0.05231, 0.0), (-0.02443, -0.05333, 0.0), (-0.02423, -0.0543, 0.0), (-0.02391, -0.05523, 0.0), (-0.02347, -0.05609, 0.0), (-0.02293, -0.05689, 0.0), (-0.0223, -0.05761, 0.0), (-0.02158, -0.05825, 0.0), (-0.02078, -0.05878, 0.0), (-0.01992, -0.05922, 0.0), (-0.01899, -0.05954, 0.0), (-0.01801, -0.05974, 0.0), (-0.017, -0.05981, 0.0), (-0.01598, -0.05974, 0.0), (-0.015, -0.05954, 0.0), (-0.01408, -0.05922, 0.0), (-0.01321, -0.05878, 0.0), (-0.01241, -0.05825, 0.0), (-0.01169, -0.05761, 0.0), (-0.01106, -0.05689, 0.0), (-0.01052, -0.05609, 0.0), (-0.01009, -0.05523, 0.0), (-0.009764, -0.0543, 0.0), (-0.009564, -0.05333, 0.0), (-0.009496, -0.05231, 0.0), (-0.009564, -0.05129, 0.0), (-0.009764, -0.05031, 0.0), (-0.01009, -0.04939, 0.0), (-0.01052, -0.04852, 0.0), (-0.01106, -0.04773, 0.0), (-0.01169, -0.047, 0.0), (-0.01241, -0.04637, 0.0), (-0.01321, -0.04583, 0.0), (-0.01408, -0.0454, 0.0), (-0.015, -0.04508, 0.0), (-0.01598, -0.04488, 0.0), (-0.055, 0.0075, 0.0), (-0.05602, 0.007432, 0.0), (-0.05699, 0.007232, 0.0), (-0.05792, 0.006911, 0.0), (-0.05879, 0.006476, 0.0), (-0.05958, 0.005937, 0.0), (-0.0603, 0.005303, 0.0), (-0.06094, 0.004583, 0.0), (-0.06148, 0.003785, 0.0), (-0.06191, 0.002919, 0.0), (-0.06223, 0.001994, 0.0), (-0.06243, 0.001018, 0.0), (-0.0625, 9.185e-19, 0.0), (-0.06243, -0.001018, 0.0), (-0.06223, -0.001994, 0.0), (-0.06191, -0.002919, 0.0), (-0.06148, -0.003785, 0.0), (-0.06094, -0.004583, 0.0), (-0.0603, -0.005303, 0.0), (-0.05958, -0.005937, 0.0), (-0.05879, -0.006476, 0.0), (-0.05792, -0.006911, 0.0), (-0.05699, -0.007232, 0.0), (-0.05602, -0.007432, 0.0), (-0.055, -0.0075, 0.0), (-0.05398, -0.007432, 0.0), (-0.05301, -0.007232, 0.0), (-0.05208, -0.006911, 0.0), (-0.05121, -0.006476, 0.0), (-0.05042, -0.005937, 0.0), (-0.0497, -0.005303, 0.0), (-0.04906, -0.004583, 0.0), (-0.04852, -0.003785, 0.0), (-0.04809, -0.002919, 0.0), (-0.04777, -0.001994, 0.0), (-0.04757, -0.001018, 0.0), (-0.0475, -1.837e-18, 0.0), (-0.04757, 0.001018, 0.0), (-0.04777, 0.001994, 0.0), (-0.04809, 0.002919, 0.0), (-0.04852, 0.003785, 0.0), (-0.04906, 0.004583, 0.0), (-0.0497, 0.005303, 0.0), (-0.05042, 0.005937, 0.0), (-0.05121, 0.006476, 0.0), (-0.05208, 0.006911, 0.0), (-0.05301, 0.007232, 0.0), (-0.05398, 0.007432, 0.0), (0.0445, -0.02483, 0.0), (0.04348, -0.0249, 0.0), (0.0425, -0.0251, 0.0), (0.04158, -0.02542, 0.0), (0.04071, -0.02585, 0.0), (0.03991, -0.02639, 0.0), (0.03919, -0.02702, 0.0), (0.03856, -0.02775, 0.0), (0.03802, -0.02854, 0.0), (0.03759, -0.02941, 0.0), (0.03726, -0.03033, 0.0), (0.03706, -0.03131, 0.0), (0.037, -0.03233, 0.0), (0.03706, -0.03335, 0.0), (0.03726, -0.03432, 0.0), (0.03759, -0.03525, 0.0), (0.03802, -0.03611, 0.0), (0.03856, -0.03691, 0.0), (0.03919, -0.03763, 0.0), (0.03991, -0.03827, 0.0), (0.04071, -0.0388, 0.0), (0.04158, -0.03924, 0.0), (0.0425, -0.03956, 0.0), (0.04348, -0.03976, 0.0), (0.0445, -0.03983, 0.0), (0.04551, -0.03976, 0.0), (0.04649, -0.03956, 0.0), (0.04742, -0.03924, 0.0), (0.04828, -0.0388, 0.0), (0.04908, -0.03827, 0.0), (0.0498, -0.03763, 0.0), (0.05043, -0.03691, 0.0), (0.05097, -0.03611, 0.0), (0.05141, -0.03525, 0.0), (0.05173, -0.03432, 0.0), (0.05193, -0.03335, 0.0), (0.052, -0.03233, 0.0), (0.05193, -0.03131, 0.0), (0.05173, -0.03033, 0.0), (0.05141, -0.02941, 0.0), (0.05097, -0.02854, 0.0), (0.05043, -0.02775, 0.0), (0.0498, -0.02702, 0.0), (0.04908, -0.02639, 0.0), (0.04828, -0.02585, 0.0), (0.04742, -0.02542, 0.0), (0.04649, -0.0251, 0.0), (0.04551, -0.0249, 0.0), (0.0445, 0.03983, 0.0), (0.04348, 0.03976, 0.0), (0.0425, 0.03956, 0.0), (0.04158, 0.03924, 0.0), (0.04071, 0.0388, 0.0), (0.03991, 0.03827, 0.0), (0.03919, 0.03763, 0.0), (0.03856, 0.03691, 0.0), (0.03802, 0.03611, 0.0), (0.03759, 0.03525, 0.0), (0.03726, 0.03432, 0.0), (0.03706, 0.03335, 0.0), (0.037, 0.03233, 0.0), (0.03706, 0.03131, 0.0), (0.03726, 0.03033, 0.0), (0.03759, 0.02941, 0.0), (0.03802, 0.02854, 0.0), (0.03856, 0.02775, 0.0), (0.03919, 0.02702, 0.0), (0.03991, 0.02639, 0.0), (0.04071, 0.02585, 0.0), (0.04158, 0.02542, 0.0), (0.0425, 0.0251, 0.0), (0.04348, 0.0249, 0.0), (0.0445, 0.02483, 0.0), (0.04551, 0.0249, 0.0), (0.04649, 0.0251, 0.0), (0.04742, 0.02542, 0.0), (0.04828, 0.02585, 0.0), (0.04908, 0.02639, 0.0), (0.0498, 0.02702, 0.0), (0.05043, 0.02775, 0.0), (0.05097, 0.02854, 0.0), (0.05141, 0.02941, 0.0), (0.05173, 0.03033, 0.0), (0.05193, 0.03131, 0.0), (0.052, 0.03233, 0.0), (0.05193, 0.03335, 0.0), (0.05173, 0.03432, 0.0), (0.05141, 0.03525, 0.0), (0.05097, 0.03611, 0.0), (0.05043, 0.03691, 0.0), (0.0498, 0.03763, 0.0), (0.04908, 0.03827, 0.0), (0.04828, 0.0388, 0.0), (0.04742, 0.03924, 0.0), (0.04649, 0.03956, 0.0), (0.04551, 0.03976, 0.0)], [], [(244, 243, 242, 8, 9, 256, 255, 254, 253, 252, 251, 250, 249, 248, 247, 246, 245), (31, 219, 218, 217, 216, 215, 214, 213, 212, 211, 210, 209, 17, 18, 99, 98, 97, 96, 143, 142, 30), (84, 42, 43, 88, 87, 86, 85), (175, 174, 173, 172, 171, 170, 35, 36, 179, 178, 177, 176), (79, 78, 77, 76, 75, 74, 73, 72, 71, 70, 69, 68, 67, 66, 65, 64, 63, 62, 61, 60, 59, 58, 57, 56, 55, 54, 53, 52, 51, 50, 49, 48, 95, 94, 93, 92, 91, 90, 89, 88, 43, 44, 45, 46, 47, 0, 1, 2, 3, 4, 5, 6, 7, 8, 242, 241, 240, 287, 286, 285, 284, 283, 282, 281, 280, 279, 278, 277, 276, 275, 274, 273, 272, 271, 270, 269, 268, 267, 266, 265, 264, 263, 262, 261, 260, 259, 258, 257, 256, 9, 10, 11, 12, 13, 14, 15, 16, 17, 209, 208, 207, 206, 205, 204, 203, 202, 201, 200, 199, 198, 197, 196, 195, 194, 193, 192, 239, 238, 237, 236, 235, 234, 233, 232, 231, 230, 229, 228, 227, 226, 225, 224, 223, 222, 221, 220, 219, 31, 32, 33, 34, 35, 170, 169, 168, 167, 166, 165, 164, 163, 162, 161, 160, 159, 158, 157, 156, 155, 154, 153, 152, 151, 150, 149, 148, 147, 146, 145, 144, 191, 190, 189, 188, 187, 186, 185, 184, 183, 182, 181, 180, 179, 36, 37, 38, 39, 40, 41, 42, 84, 83, 82, 81, 80), (121, 120, 119, 118, 117, 116, 115, 114, 113, 112, 111, 110, 109, 108, 107, 106, 105, 104, 103, 102, 101, 100, 99, 18, 19, 20, 21, 22, 23, 24, 25, 26, 27, 28, 29, 30, 142, 141, 140, 139, 138, 137, 136, 135, 134, 133, 132, 131, 130, 129, 128, 127, 126, 125, 124, 123, 122)])
_uv = me_discocubo.uv_layers.new(name='UVMap')
_uv.uv.foreach_set('vector', [0.8502, 0.0, 0.8467, 0.0, 0.8432, 0.0, 0.02787, 0.0, 0.03136, 0.0, 0.892, 0.0, 0.8885, 0.0, 0.885, 0.0, 0.8815, 0.0, 0.878, 0.0, 0.8746, 0.0, 0.8711, 0.0, 0.8676, 0.0, 0.8641, 0.0, 0.8606, 0.0, 0.8571, 0.0, 0.8537, 0.0, 0.108, 0.0, 0.7631, 0.0, 0.7596, 0.0, 0.7561, 0.0, 0.7526, 0.0, 0.7491, 0.0, 0.7456, 0.0, 0.7422, 0.0, 0.7387, 0.0, 0.7352, 0.0, 0.7317, 0.0, 0.7282, 0.0, 0.05923, 0.0, 0.06272, 0.0, 0.3449, 0.0, 0.3415, 0.0, 0.338, 0.0, 0.3345, 0.0, 0.4983, 0.0, 0.4948, 0.0, 0.1045, 0.0, 0.2927, 0.0, 0.1463, 0.0, 0.1498, 0.0, 0.3066, 0.0, 0.3031, 0.0, 0.2997, 0.0, 0.2962, 0.0, 0.6098, 0.0, 0.6063, 0.0, 0.6028, 0.0, 0.5993, 0.0, 0.5958, 0.0, 0.5923, 0.0, 0.122, 0.0, 0.1254, 0.0, 0.6237, 0.0, 0.6202, 0.0, 0.6167, 0.0, 0.6132, 0.0, 0.2753, 0.0, 0.2718, 0.0, 0.2683, 0.0, 0.2648, 0.0, 0.2613, 0.0, 0.2578, 0.0, 0.2544, 0.0, 0.2509, 0.0, 0.2474, 0.0, 0.2439, 0.0, 0.2404, 0.0, 0.2369, 0.0, 0.2334, 0.0, 0.23, 0.0, 0.2265, 0.0, 0.223, 0.0, 0.2195, 0.0, 0.216, 0.0, 0.2125, 0.0, 0.2091, 0.0, 0.2056, 0.0, 0.2021, 0.0, 0.1986, 0.0, 0.1951, 0.0, 0.1916, 0.0, 0.1882, 0.0, 0.1847, 0.0, 0.1812, 0.0, 0.1777, 0.0, 0.1742, 0.0, 0.1707, 0.0, 0.1672, 0.0, 0.331, 0.0, 0.3275, 0.0, 0.324, 0.0, 0.3206, 0.0, 0.3171, 0.0, 0.3136, 0.0, 0.3101, 0.0, 0.3066, 0.0, 0.1498, 0.0, 0.1533, 0.0, 0.1568, 0.0, 0.1603, 0.0, 0.1638, 0.0, 0.0, 0.0, 0.003484, 0.0, 0.006969, 0.0, 0.01045, 0.0, 0.01394, 0.0, 0.01742, 0.0, 0.02091, 0.0, 0.02439, 0.0, 0.02787, 0.0, 0.8432, 0.0, 0.8397, 0.0, 0.8362, 0.0, 1.0, 0.0, 0.9965, 0.0, 0.993, 0.0, 0.9895, 0.0, 0.9861, 0.0, 0.9826, 0.0, 0.9791, 0.0, 0.9756, 0.0, 0.9721, 0.0, 0.9686, 0.0, 0.9652, 0.0, 0.9617, 0.0, 0.9582, 0.0, 0.9547, 0.0, 0.9512, 0.0, 0.9477, 0.0, 0.9443, 0.0, 0.9408, 0.0, 0.9373, 0.0, 0.9338, 0.0, 0.9303, 0.0, 0.9268, 0.0, 0.9233, 0.0, 0.9199, 0.0, 0.9164, 0.0, 0.9129, 0.0, 0.9094, 0.0, 0.9059, 0.0, 0.9024, 0.0, 0.899, 0.0, 0.8955, 0.0, 0.892, 0.0, 0.03136, 0.0, 0.03484, 0.0, 0.03833, 0.0, 0.04181, 0.0, 0.0453, 0.0, 0.04878, 0.0, 0.05226, 0.0, 0.05575, 0.0, 0.05923, 0.0, 0.7282, 0.0, 0.7247, 0.0, 0.7213, 0.0, 0.7178, 0.0, 0.7143, 0.0, 0.7108, 0.0, 0.7073, 0.0, 0.7038, 0.0, 0.7003, 0.0, 0.6969, 0.0, 0.6934, 0.0, 0.6899, 0.0, 0.6864, 0.0, 0.6829, 0.0, 0.6794, 0.0, 0.676, 0.0, 0.6725, 0.0, 0.669, 0.0, 0.8328, 0.0, 0.8293, 0.0, 0.8258, 0.0, 0.8223, 0.0, 0.8188, 0.0, 0.8153, 0.0, 0.8118, 0.0, 0.8084, 0.0, 0.8049, 0.0, 0.8014, 0.0, 0.7979, 0.0, 0.7944, 0.0, 0.7909, 0.0, 0.7875, 0.0, 0.784, 0.0, 0.7805, 0.0, 0.777, 0.0, 0.7735, 0.0, 0.77, 0.0, 0.7666, 0.0, 0.7631, 0.0, 0.108, 0.0, 0.1115, 0.0, 0.115, 0.0, 0.1185, 0.0, 0.122, 0.0, 0.5923, 0.0, 0.5889, 0.0, 0.5854, 0.0, 0.5819, 0.0, 0.5784, 0.0, 0.5749, 0.0, 0.5714, 0.0, 0.5679, 0.0, 0.5645, 0.0, 0.561, 0.0, 0.5575, 0.0, 0.554, 0.0, 0.5505, 0.0, 0.547, 0.0, 0.5436, 0.0, 0.5401, 0.0, 0.5366, 0.0, 0.5331, 0.0, 0.5296, 0.0, 0.5261, 0.0, 0.5226, 0.0, 0.5192, 0.0, 0.5157, 0.0, 0.5122, 0.0, 0.5087, 0.0, 0.5052, 0.0, 0.5017, 0.0, 0.6655, 0.0, 0.662, 0.0, 0.6585, 0.0, 0.6551, 0.0, 0.6516, 0.0, 0.6481, 0.0, 0.6446, 0.0, 0.6411, 0.0, 0.6376, 0.0, 0.6341, 0.0, 0.6307, 0.0, 0.6272, 0.0, 0.6237, 0.0, 0.1254, 0.0, 0.1289, 0.0, 0.1324, 0.0, 0.1359, 0.0, 0.1394, 0.0, 0.1429, 0.0, 0.1463, 0.0, 0.2927, 0.0, 0.2892, 0.0, 0.2857, 0.0, 0.2822, 0.0, 0.2787, 0.0, 0.4216, 0.0, 0.4181, 0.0, 0.4146, 0.0, 0.4111, 0.0, 0.4077, 0.0, 0.4042, 0.0, 0.4007, 0.0, 0.3972, 0.0, 0.3937, 0.0, 0.3902, 0.0, 0.3868, 0.0, 0.3833, 0.0, 0.3798, 0.0, 0.3763, 0.0, 0.3728, 0.0, 0.3693, 0.0, 0.3659, 0.0, 0.3624, 0.0, 0.3589, 0.0, 0.3554, 0.0, 0.3519, 0.0, 0.3484, 0.0, 0.3449, 0.0, 0.06272, 0.0, 0.0662, 0.0, 0.06969, 0.0, 0.07317, 0.0, 0.07666, 0.0, 0.08014, 0.0, 0.08362, 0.0, 0.08711, 0.0, 0.09059, 0.0, 0.09408, 0.0, 0.09756, 0.0, 0.101, 0.0, 0.1045, 0.0, 0.4948, 0.0, 0.4913, 0.0, 0.4878, 0.0, 0.4843, 0.0, 0.4808, 0.0, 0.4774, 0.0, 0.4739, 0.0, 0.4704, 0.0, 0.4669, 0.0, 0.4634, 0.0, 0.4599, 0.0, 0.4564, 0.0, 0.453, 0.0, 0.4495, 0.0, 0.446, 0.0, 0.4425, 0.0, 0.439, 0.0, 0.4355, 0.0, 0.4321, 0.0, 0.4286, 0.0, 0.4251, 0.0])
me_discocubo.update()
me_plane = bpy.data.meshes.new('Plane')
me_plane.from_pydata([(-1.0, -1.0, 0.0), (1.0, -1.0, 0.0), (-1.0, 1.0, 0.0), (1.0, 1.0, 0.0)], [], [(0, 1, 3, 2)])
_uv = me_plane.uv_layers.new(name='UVMap')
_uv.uv.foreach_set('vector', [0.0, 0.0, 1.0, 0.0, 1.0, 1.0, 0.0, 1.0])
me_plane.update()
me_plane_001 = bpy.data.meshes.new('Plane.001')
me_plane_001.from_pydata([(-1.0, -1.0, 0.0), (1.0, -1.0, 0.0), (-1.0, 1.0, 0.0), (1.0, 1.0, 0.0)], [], [(0, 1, 3, 2)])
_uv = me_plane_001.uv_layers.new(name='UVMap')
_uv.uv.foreach_set('vector', [0.0, 0.0, 1.0, 0.0, 1.0, 1.0, 0.0, 1.0])
me_plane_001.update()
me_plane_002 = bpy.data.meshes.new('Plane.002')
me_plane_002.from_pydata([(-0.4, -0.4, 0.0), (0.4, -0.4, 0.0), (-0.4, 0.4, 0.0), (0.4, 0.4, 0.0)], [], [(0, 1, 3, 2)])
_uv = me_plane_002.uv_layers.new(name='UVMap')
_uv.uv.foreach_set('vector', [0.0, 0.0, 1.0, 0.0, 1.0, 1.0, 0.0, 1.0])
me_plane_002.update()
me_plane_003 = bpy.data.meshes.new('Plane.003')
me_plane_003.from_pydata([(-0.4, -0.4, 0.0), (0.4, -0.4, 0.0), (-0.4, 0.4, 0.0), (0.4, 0.4, 0.0)], [], [(0, 1, 3, 2)])
_uv = me_plane_003.uv_layers.new(name='UVMap')
_uv.uv.foreach_set('vector', [0.0, 0.0, 1.0, 0.0, 1.0, 1.0, 0.0, 1.0])
me_plane_003.update()

# ---- objects
ob_sketch = bpy.data.objects.new('Sketch', me_sketch_108)
ob_furos = bpy.data.objects.new('furos', me_furos_050)
ob_boleanfingers = bpy.data.objects.new('boleanFingers', me_boleanfingers_050)
ob_lateralfrente = bpy.data.objects.new('lateralFrente', me_lateralfrente_003)
ob_basegira = bpy.data.objects.new('baseGira', me_basegira_003)
ob_latealtras = bpy.data.objects.new('LatealTras', me_sketch_001)
ob_basecubo = bpy.data.objects.new('baseCubo', me_basecubo)
ob_corpocubo = bpy.data.objects.new('corpoCubo', me_corpocubo)
ob_discocubo = bpy.data.objects.new('discoCubo', me_discocubo)
ob_maqplane = bpy.data.objects.new('maqPlane', me_plane)
ob_plane_001 = bpy.data.objects.new('Plane.001', me_plane_001)
ob_plane_002 = bpy.data.objects.new('Plane.002', me_plane_002)
ob_plane_003 = bpy.data.objects.new('Plane.003', me_plane_003)

# ---- transforms, parenting, visibility, modifiers, constraints
ob_sketch.location = (0.0, 0.0, 0.0)
ob_sketch.rotation_euler = (-0.0, 1.571, 0.0)
_m = ob_sketch.modifiers.new('Solidify', 'SOLIDIFY')
_m.thickness = 0.016
_m = ob_sketch.modifiers.new('Boolean', 'BOOLEAN')
_m.object = ob_boleanfingers
_m = ob_sketch.modifiers.new('Boolean.001', 'BOOLEAN')
_m.object = ob_furos
ob_furos.location = (0.0, 0.0, 0.0)
ob_furos.rotation_euler = (-0.0, 1.571, 0.0)
_m = ob_furos.modifiers.new('Solidify', 'SOLIDIFY')
_m.thickness = 0.04
_m.offset = 0.0
_m = ob_furos.modifiers.new('Array', 'ARRAY')
_m.count = 4
_m.relative_offset_displace = (-40.0, 0.0, 0.0)
_m = ob_furos.modifiers.new('Mirror', 'MIRROR')
_m.use_axis = (False, True, False)
_m.mirror_object = ob_sketch
ob_boleanfingers.location = (0.0, 0.0, 0.0)
ob_boleanfingers.rotation_euler = (-0.0, 1.571, 0.0)
_m = ob_boleanfingers.modifiers.new('Solidify', 'SOLIDIFY')
_m.thickness = 0.02
_m = ob_boleanfingers.modifiers.new('Array', 'ARRAY')
_m.count = 5
_m.relative_offset_displace = (-2.0, 0.0, 0.0)
_m = ob_boleanfingers.modifiers.new('Mirror', 'MIRROR')
_m.use_axis = (False, True, False)
_m.mirror_object = ob_sketch
ob_lateralfrente.location = (0.0, 0.0, 0.0)
ob_lateralfrente.rotation_euler = (1.571, -0.0, 0.0)
_m = ob_lateralfrente.modifiers.new('GeometryNodes', 'NODES')
_m.node_group = ng_geometry_nodes_001
_m = ob_lateralfrente.modifiers.new('Mirror', 'MIRROR')
_m.use_axis = (False, False, True)
ob_basegira.location = (0.0, 0.0, 0.0)
_m = ob_basegira.modifiers.new('GeometryNodes', 'NODES')
_m.node_group = ng_geometry_nodes_003
ob_latealtras.location = (0.0, 0.0, 0.0)
ob_latealtras.rotation_euler = (1.571, -0.0, 0.0)
_m = ob_latealtras.modifiers.new('GeometryNodes', 'NODES')
_m.node_group = ng_geometry_nodes
_m = ob_latealtras.modifiers.new('Mirror', 'MIRROR')
_m.use_axis = (False, False, True)
ob_basecubo.location = (0.0, 0.0, 0.0)
_m = ob_basecubo.modifiers.new('GeometryNodes', 'NODES')
_m.node_group = ng_geometry_nodes_005
ob_corpocubo.location = (0.0, 0.0, 0.0)
_m = ob_corpocubo.modifiers.new('GeometryNodes', 'NODES')
_m.node_group = ng_geometry_nodes_006
ob_discocubo.location = (0.07, -4.293e-10, -0.04)
ob_discocubo.rotation_euler = (1.219e-15, -2.789e-08, 3.142)
_m = ob_discocubo.modifiers.new('GeometryNodes', 'NODES')
_m.node_group = ng_geometry_nodes_007
ob_maqplane.location = (0.05823, 0.0, 0.05031)
ob_maqplane.scale = (0.3694, 0.3576, 1.0)
_m = ob_maqplane.modifiers.new('Solidify', 'SOLIDIFY')
ob_plane_001.location = (0.0, 0.0, 0.0)
ob_plane_001.rotation_euler = (1.571, -0.0, 0.0)
ob_plane_001.scale = (0.3841, 0.0616, 1.0)
_m = ob_plane_001.modifiers.new('GeometryNodes', 'NODES')
_m.node_group = ng_geometry_nodes_001
_m = ob_plane_001.modifiers.new('Mirror', 'MIRROR')
_m.use_axis = (False, False, True)
ob_plane_002.location = (0.0, 0.0, -0.06)
_m = ob_plane_002.modifiers.new('Solidify', 'SOLIDIFY')
_m.thickness = 0.016
ob_plane_003.location = (0.0, 0.0, 0.0)
ob_plane_003.rotation_euler = (-0.0, 1.571, 0.0)
ob_plane_003.scale = (0.1466, 1.0, 1.0)
_m = ob_plane_003.modifiers.new('GeometryNodes', 'NODES')
_m.node_group = ng_geometry_nodes_001
_m = ob_plane_003.modifiers.new('Mirror', 'MIRROR')
_m.use_axis = (False, False, True)

# ---- collection membership
scene.collection.objects.link(ob_sketch)
scene.collection.objects.link(ob_furos)
scene.collection.objects.link(ob_boleanfingers)
scene.collection.objects.link(ob_lateralfrente)
scene.collection.objects.link(ob_basegira)
scene.collection.objects.link(ob_latealtras)
scene.collection.objects.link(ob_basecubo)
scene.collection.objects.link(ob_corpocubo)
scene.collection.objects.link(ob_discocubo)
col_maquete.objects.link(ob_maqplane)
col_maquete.objects.link(ob_plane_001)
col_maquete.objects.link(ob_plane_002)
col_maquete.objects.link(ob_plane_003)

# ---- scene / render settings (as saved in the file)
scene.frame_start = 1; scene.frame_end = 250; scene.frame_set(1)
scene.render.engine = 'BLENDER_EEVEE_NEXT'
scene.cycles.sampling_pattern = 'TABULATED_SOBOL'
scene.cycles.use_light_tree = False
scene.view_settings.view_transform = 'Filmic'
bpy.context.view_layer.update()

# ---- added for rendering (the .blend has no active camera and no usable light): camera, sun
cam_auto = bpy.data.cameras.new('AutoCamera')
cam_auto.lens = 50.0
cam_auto.sensor_width = 36.0
cam_auto.clip_end = 1000.0
ob_auto_camera = bpy.data.objects.new('AutoCamera', cam_auto)
scene.collection.objects.link(ob_auto_camera)
ob_auto_camera.location = (1.43521, -1.68068, 1.54914)
ob_auto_camera.rotation_euler = (1.09748, -7.21219e-08, 0.694738)
scene.camera = ob_auto_camera
light_auto_sun = bpy.data.lights.new('AutoSun', 'SUN')
light_auto_sun.energy = 3.0
light_auto_sun.angle = 0.0523599
ob_auto_sun = bpy.data.objects.new('AutoSun', light_auto_sun)
scene.collection.objects.link(ob_auto_sun)
ob_auto_sun.rotation_euler = (0.872665, 0.174533, 0.523599)
bpy.context.view_layer.update()
